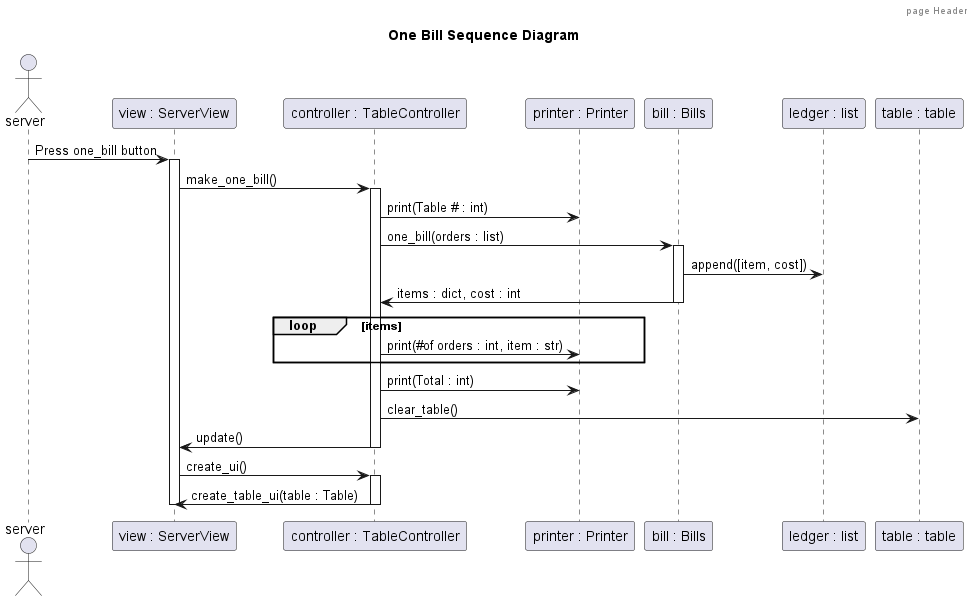

The diagram above was rendered by PlantUML. Its source (embedded in the PNG):
@startuml
header page Header
title One Bill Sequence Diagram

actor server

server -> "view : ServerView": Press one_bill button
activate "view : ServerView"

"view : ServerView" -> "controller : TableController": make_one_bill()
activate "controller : TableController"

"controller : TableController" -> "printer : Printer": print(Table # : int)

"controller : TableController" -> "bill : Bills": one_bill(orders : list)
activate "bill : Bills"

"bill : Bills" -> "ledger : list": append([item, cost])
"bill : Bills" -> "controller : TableController": items : dict, cost : int

deactivate "bill : Bills"

loop items
    "controller : TableController" -> "printer : Printer": print(#of orders : int, item : str)
end

"controller : TableController" -> "printer : Printer": print(Total : int)

"controller : TableController" -> "table : table": clear_table()

"controller : TableController" -> "view : ServerView": update()
deactivate "controller : TableController"

"view : ServerView" -> "controller : TableController": create_ui()
activate "controller : TableController"
"controller : TableController" -> "view : ServerView": create_table_ui(table : Table)
deactivate "controller : TableController"


deactivate "view : ServerView"

'actor server
'activate server
'
'
'Alice -> Bob: Authentication Request
'Bob --> Alice: Authentication Response
'deactivate server
'
'Alice -> Bob: Another authentication Request
'Alice -> Stan ** : test
'Alice <-- Bob: another authentication Response
@enduml